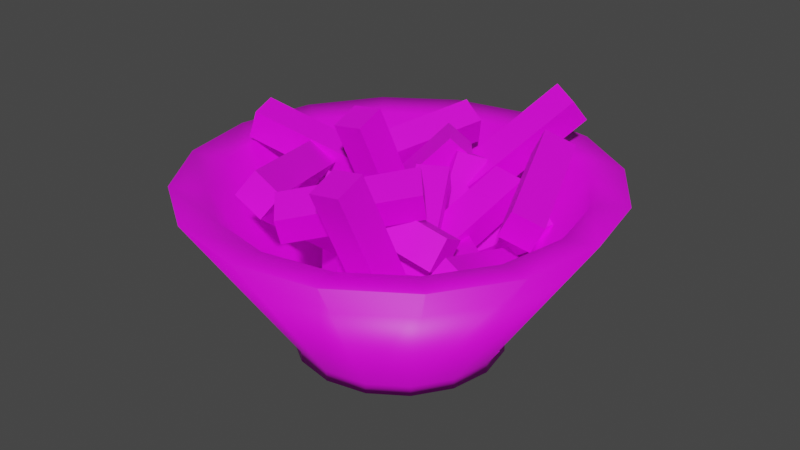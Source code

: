 # Source: CheeseCut.blend  (saved by Blender 3.3.6; exported with 4.5.12 LTS)
import bpy
from mathutils import Matrix  # noqa: F401  (used for matrix-valued properties, if any)

bpy.ops.wm.read_factory_settings(use_empty=True)
scene = bpy.context.scene
scene.name = 'Scene'

# ---- collections
col_collection = bpy.data.collections.new('Collection'); scene.collection.children.link(col_collection)

# ---- images (referenced by path relative to the original .blend; pixels are not part of the script)
import os
ASSET_DIR = os.environ.get("B2B_ASSET_DIR", "")  # directory of the original .blend (textures are referenced by path, not embedded)
HERE = os.path.dirname(os.path.abspath(__file__))  # packed textures are extracted next to this script under _unpacked/

def load_image(name, relpath, width, height, colorspace="sRGB"):
    """Load a texture the original file referenced (path relative to the .blend, or extracted next to this script)."""
    p = next((c for c in (os.path.join(HERE, relpath), os.path.join(ASSET_DIR, relpath)) if relpath and os.path.exists(c)), "")
    if p:
        img = bpy.data.images.load(p, check_existing=True)
        img.name = name
    else:  # same state as the original file: an image datablock whose file is absent (Cycles renders it pink)
        img = bpy.data.images.new(name, width, height)
        img.source = "FILE"
        img.filepath = "//" + (relpath or name)
    img.colorspace_settings.name = colorspace
    return img
img_imphenziapalette01_png_001 = load_image('ImphenziaPalette01.png.001', 'ImphenziaPalette01.png', 1024, 1024, 'sRGB')

# ---- materials (node trees are filled in below, after node groups)
mat_material_003 = bpy.data.materials.new('Material.003')
mat_material_003.use_transparent_shadow = False
mat_material_002 = bpy.data.materials.new('Material.002')
mat_material_002.use_transparent_shadow = False

# ---- material node trees
mat_material_003.use_nodes = True; mat_material_003.node_tree.nodes.clear()
_N = mat_material_003.node_tree.nodes; _L = mat_material_003.node_tree.links
n0 = _N.new('ShaderNodeBsdfPrincipled'); n0.name = 'Principled BSDF'; n0.location = (10, 300)
n0.distribution = 'GGX'
n0.subsurface_method = 'RANDOM_WALK_SKIN'
n0.inputs[3].default_value = 1.45
n0.inputs[27].default_value = (0.0, 0.0, 0.0, 1.0)
n0.inputs[28].default_value = 1.0
n1 = _N.new('ShaderNodeOutputMaterial'); n1.name = 'Material Output'; n1.location = (300, 300)
n2 = _N.new('ShaderNodeTexImage'); n2.name = 'Image Texture'; n2.location = (-397, 113)
n2.image = img_imphenziapalette01_png_001
_L.new(n0.outputs[0], n1.inputs[0])
_L.new(n2.outputs[0], n0.inputs[0])
n1.is_active_output = True
mat_material_002.use_nodes = True; mat_material_002.node_tree.nodes.clear()
_N = mat_material_002.node_tree.nodes; _L = mat_material_002.node_tree.links
n0 = _N.new('ShaderNodeBsdfPrincipled'); n0.name = 'Principled BSDF'; n0.location = (10, 300)
n0.distribution = 'GGX'
n0.subsurface_method = 'RANDOM_WALK_SKIN'
n0.inputs[3].default_value = 1.45
n0.inputs[27].default_value = (0.0, 0.0, 0.0, 1.0)
n0.inputs[28].default_value = 1.0
n1 = _N.new('ShaderNodeOutputMaterial'); n1.name = 'Material Output'; n1.location = (300, 300)
n2 = _N.new('ShaderNodeTexImage'); n2.name = 'Image Texture'; n2.location = (-397, 196)
n2.image = img_imphenziapalette01_png_001
_L.new(n0.outputs[0], n1.inputs[0])
_L.new(n2.outputs[0], n0.inputs[0])
n1.is_active_output = True

# ---- world
world_world = bpy.data.worlds.new('World'); scene.world = world_world
world_world.use_nodes = True; world_world.node_tree.nodes.clear()
_N = world_world.node_tree.nodes; _L = world_world.node_tree.links
n0 = _N.new('ShaderNodeOutputWorld'); n0.name = 'World Output'; n0.location = (300, 300)
n1 = _N.new('ShaderNodeBackground'); n1.name = 'Background'; n1.location = (10, 300)
n1.inputs[0].default_value = (0.05088, 0.05088, 0.05088, 1.0)
_L.new(n1.outputs[0], n0.inputs[0])
n0.is_active_output = True
world_world.color = (0.05088, 0.05088, 0.05088)
world_world.use_sun_shadow = False
world_world.sun_shadow_jitter_overblur = 0.0

# ---- meshes
me_cylinder = bpy.data.meshes.new('Cylinder')
me_cylinder.from_pydata([(0.0, 0.2, 0.02349), (0.0, 0.2, 0.05), (0.07654, 0.1848, 0.02349), (0.07654, 0.1848, 0.05), (0.1414, 0.1414, 0.02349), (0.1414, 0.1414, 0.05), (0.1848, 0.07654, 0.02349), (0.1848, 0.07654, 0.05), (0.2, 0.0, 0.02349), (0.2, 0.0, 0.05), (0.1848, -0.07654, 0.02349), (0.1848, -0.07654, 0.05), (0.1414, -0.1414, 0.02349), (0.1414, -0.1414, 0.05), (0.07654, -0.1848, 0.02349), (0.07654, -0.1848, 0.05), (0.0, -0.2, 0.02349), (0.0, -0.2, 0.05), (-0.07654, -0.1848, 0.02349), (-0.07654, -0.1848, 0.05), (-0.1414, -0.1414, 0.02349), (-0.1414, -0.1414, 0.05), (-0.1848, -0.07654, 0.02349), (-0.1848, -0.07654, 0.05), (-0.2, 0.0, 0.02349), (-0.2, 0.0, 0.05), (-0.1848, 0.07654, 0.02349), (-0.1848, 0.07654, 0.05), (-0.1414, 0.1414, 0.02349), (-0.1414, 0.1414, 0.05), (-0.07654, 0.1848, 0.02349), (-0.07654, 0.1848, 0.05), (-4.657e-11, 0.24, 0.01349), (0.09184, 0.2217, 0.01349), (0.09184, 0.2217, 0.06), (-4.657e-11, 0.24, 0.06), (0.1697, 0.1697, 0.01349), (0.1697, 0.1697, 0.06), (0.2217, 0.09184, 0.01349), (0.2217, 0.09184, 0.06), (0.24, -1.863e-10, 0.01349), (0.24, -1.863e-10, 0.06), (0.2217, -0.09184, 0.01349), (0.2217, -0.09184, 0.06), (0.1697, -0.1697, 0.01349), (0.1697, -0.1697, 0.06), (0.09184, -0.2217, 0.01349), (0.09184, -0.2217, 0.06), (-4.657e-11, -0.24, 0.01349), (-4.657e-11, -0.24, 0.06), (-0.09184, -0.2217, 0.01349), (-0.09184, -0.2217, 0.06), (-0.1697, -0.1697, 0.01349), (-0.1697, -0.1697, 0.06), (-0.2217, -0.09184, 0.01349), (-0.2217, -0.09184, 0.06), (-0.24, -1.863e-10, 0.01349), (-0.24, -1.863e-10, 0.06), (-0.2217, 0.09184, 0.01349), (-0.2217, 0.09184, 0.06), (-0.1697, 0.1697, 0.01349), (-0.1697, 0.1697, 0.06), (-0.09184, 0.2217, 0.01349), (-0.09184, 0.2217, 0.06), (0.1531, 0.3696, 0.7633), (-9.313e-10, 0.4, 0.7633), (-9.313e-10, -0.4, 0.7633), (-1.024e-09, -0.48, 0.7833), (0.2828, 0.2828, 0.7633), (0.3696, 0.1531, 0.7633), (0.4, -2.312e-09, 0.7633), (-0.4435, -0.1837, 0.7833), (-0.3696, -0.1531, 0.7633), (0.3696, -0.1531, 0.7633), (-0.4, -2.312e-09, 0.7633), (-0.48, -2.684e-09, 0.7833), (0.2828, -0.2828, 0.7633), (0.3394, 0.3394, 0.7833), (0.1531, -0.3696, 0.7633), (0.4435, 0.1837, 0.7833), (-0.1531, -0.3696, 0.7633), (-0.2828, -0.2828, 0.7633), (-0.1837, 0.4435, 0.7833), (-0.1531, 0.3696, 0.7633), (-0.3696, 0.1531, 0.7633), (-1.024e-09, 0.48, 0.7833), (-0.2828, 0.2828, 0.7633), (0.3394, -0.3394, 0.7833), (0.1837, -0.4435, 0.7833), (0.1837, 0.4435, 0.7833), (0.48, -2.684e-09, 0.7833), (0.4435, -0.1837, 0.7833), (-0.1837, -0.4435, 0.7833), (-0.3394, -0.3394, 0.7833), (-0.4435, 0.1837, 0.7833), (-0.3394, 0.3394, 0.7833)], [], [(28, 26, 58, 60), (10, 8, 40, 42), (37, 34, 89, 77), (18, 16, 48, 50), (17, 19, 80, 66), (63, 61, 95, 82), (26, 24, 56, 58), (8, 6, 38, 40), (45, 43, 91, 87), (16, 14, 46, 48), (25, 27, 84, 74), (7, 9, 70, 69), (24, 22, 54, 56), (6, 4, 36, 38), (3, 1, 31, 29, 27, 25, 23, 21, 19, 17, 15, 13, 11, 9, 7, 5), (53, 51, 92, 93), (15, 17, 66, 78), (0, 2, 4, 6, 8, 10, 12, 14, 16, 18, 20, 22, 24, 26, 28, 30), (32, 35, 34, 33), (33, 34, 37, 36), (36, 37, 39, 38), (38, 39, 41, 40), (40, 41, 43, 42), (42, 43, 45, 44), (44, 45, 47, 46), (46, 47, 49, 48), (48, 49, 51, 50), (50, 51, 53, 52), (52, 53, 55, 54), (54, 55, 57, 56), (56, 57, 59, 58), (58, 59, 61, 60), (60, 61, 63, 62), (62, 63, 35, 32), (2, 0, 32, 33), (34, 35, 85, 89), (61, 59, 94, 95), (43, 41, 90, 91), (20, 18, 50, 52), (23, 25, 74, 72), (12, 10, 42, 44), (30, 28, 60, 62), (5, 7, 69, 68), (51, 49, 67, 92), (4, 2, 33, 36), (22, 20, 52, 54), (31, 1, 65, 83), (13, 15, 78, 76), (14, 12, 44, 46), (0, 30, 62, 32), (66, 80, 92, 67), (74, 84, 94, 75), (69, 70, 90, 79), (78, 66, 67, 88), (72, 74, 75, 71), (68, 69, 79, 77), (83, 65, 85, 82), (76, 78, 88, 87), (70, 73, 91, 90), (84, 86, 95, 94), (65, 64, 89, 85), (80, 81, 93, 92), (73, 76, 87, 91), (86, 83, 82, 95), (64, 68, 77, 89), (81, 72, 71, 93), (55, 53, 93, 71), (9, 11, 73, 70), (27, 29, 86, 84), (1, 3, 64, 65), (47, 45, 87, 88), (35, 63, 82, 85), (19, 21, 81, 80), (39, 37, 77, 79), (57, 55, 71, 75), (11, 13, 76, 73), (29, 31, 83, 86), (49, 47, 88, 67), (3, 5, 68, 64), (21, 23, 72, 81), (41, 39, 79, 90), (59, 57, 75, 94)])
me_cylinder.polygons.foreach_set('use_smooth', [True] * 82)
_uv = me_cylinder.uv_layers.new(name='UVMap')
_uv.uv.foreach_set('vector', [0.2848, 0.9435, 0.2848, 0.9435, 0.2848, 0.9435, 0.2848, 0.9435, 0.2848, 0.9435, 0.2848, 0.9435, 0.2848, 0.9435, 0.2848, 0.9435, 0.2848, 0.9435, 0.2848, 0.9435, 0.2848, 0.9435, 0.2848, 0.9435, 0.2848, 0.9435, 0.2848, 0.9435, 0.2848, 0.9435, 0.2848, 0.9435, 0.4399, 0.9385, 0.4399, 0.9385, 0.4399, 0.9385, 0.4399, 0.9385, 0.2848, 0.9435, 0.2848, 0.9435, 0.2848, 0.9435, 0.2848, 0.9435, 0.2848, 0.9435, 0.2848, 0.9435, 0.2848, 0.9435, 0.2848, 0.9435, 0.2848, 0.9435, 0.2848, 0.9435, 0.2848, 0.9435, 0.2848, 0.9435, 0.2848, 0.9435, 0.2848, 0.9435, 0.2848, 0.9435, 0.2848, 0.9435, 0.2848, 0.9435, 0.2848, 0.9435, 0.2848, 0.9435, 0.2848, 0.9435, 0.4399, 0.9385, 0.4399, 0.9385, 0.4399, 0.9385, 0.4399, 0.9385, 0.4399, 0.9385, 0.4399, 0.9385, 0.4399, 0.9385, 0.4399, 0.9385, 0.2848, 0.9435, 0.2848, 0.9435, 0.2848, 0.9435, 0.2848, 0.9435, 0.2848, 0.9435, 0.2848, 0.9435, 0.2848, 0.9435, 0.2848, 0.9435, 0.2848, 0.9435, 0.2848, 0.9435, 0.2848, 0.9435, 0.2848, 0.9435, 0.2848, 0.9435, 0.2848, 0.9435, 0.2848, 0.9435, 0.2848, 0.9435, 0.2848, 0.9435, 0.2848, 0.9435, 0.2848, 0.9435, 0.2848, 0.9435, 0.2848, 0.9435, 0.2848, 0.9435, 0.2848, 0.9435, 0.2848, 0.9435, 0.2848, 0.9435, 0.2848, 0.9435, 0.2848, 0.9435, 0.2848, 0.9435, 0.4399, 0.9385, 0.4399, 0.9385, 0.4399, 0.9385, 0.4399, 0.9385, 0.2848, 0.9435, 0.2848, 0.9435, 0.2848, 0.9435, 0.2848, 0.9435, 0.2848, 0.9435, 0.2848, 0.9435, 0.2848, 0.9435, 0.2848, 0.9435, 0.2848, 0.9435, 0.2848, 0.9435, 0.2848, 0.9435, 0.2848, 0.9435, 0.2848, 0.9435, 0.2848, 0.9435, 0.2848, 0.9435, 0.2848, 0.9435, 0.2848, 0.9435, 0.2848, 0.9435, 0.2848, 0.9435, 0.2848, 0.9435, 0.2848, 0.9435, 0.2848, 0.9435, 0.2848, 0.9435, 0.2848, 0.9435, 0.2848, 0.9435, 0.2848, 0.9435, 0.2848, 0.9435, 0.2848, 0.9435, 0.2848, 0.9435, 0.2848, 0.9435, 0.2848, 0.9435, 0.2848, 0.9435, 0.2848, 0.9435, 0.2848, 0.9435, 0.2848, 0.9435, 0.2848, 0.9435, 0.2848, 0.9435, 0.2848, 0.9435, 0.2848, 0.9435, 0.2848, 0.9435, 0.2848, 0.9435, 0.2848, 0.9435, 0.2848, 0.9435, 0.2848, 0.9435, 0.2848, 0.9435, 0.2848, 0.9435, 0.2848, 0.9435, 0.2848, 0.9435, 0.2848, 0.9435, 0.2848, 0.9435, 0.2848, 0.9435, 0.2848, 0.9435, 0.2848, 0.9435, 0.2848, 0.9435, 0.2848, 0.9435, 0.2848, 0.9435, 0.2848, 0.9435, 0.2848, 0.9435, 0.2848, 0.9435, 0.2848, 0.9435, 0.2848, 0.9435, 0.2848, 0.9435, 0.2848, 0.9435, 0.2848, 0.9435, 0.2848, 0.9435, 0.2848, 0.9435, 0.2848, 0.9435, 0.2848, 0.9435, 0.2848, 0.9435, 0.2848, 0.9435, 0.2848, 0.9435, 0.2848, 0.9435, 0.2848, 0.9435, 0.2848, 0.9435, 0.2848, 0.9435, 0.2848, 0.9435, 0.2848, 0.9435, 0.2848, 0.9435, 0.2848, 0.9435, 0.2848, 0.9435, 0.2848, 0.9435, 0.2848, 0.9435, 0.2848, 0.9435, 0.2848, 0.9435, 0.2848, 0.9435, 0.2848, 0.9435, 0.2848, 0.9435, 0.2848, 0.9435, 0.2848, 0.9435, 0.2848, 0.9435, 0.2848, 0.9435, 0.2848, 0.9435, 0.2848, 0.9435, 0.2848, 0.9435, 0.2848, 0.9435, 0.2848, 0.9435, 0.2848, 0.9435, 0.2848, 0.9435, 0.2848, 0.9435, 0.2848, 0.9435, 0.4399, 0.9385, 0.4399, 0.9385, 0.4399, 0.9385, 0.4399, 0.9385, 0.2848, 0.9435, 0.2848, 0.9435, 0.2848, 0.9435, 0.2848, 0.9435, 0.2848, 0.9435, 0.2848, 0.9435, 0.2848, 0.9435, 0.2848, 0.9435, 0.4399, 0.9385, 0.4399, 0.9385, 0.4399, 0.9385, 0.4399, 0.9385, 0.2848, 0.9435, 0.2848, 0.9435, 0.2848, 0.9435, 0.2848, 0.9435, 0.2848, 0.9435, 0.2848, 0.9435, 0.2848, 0.9435, 0.2848, 0.9435, 0.2848, 0.9435, 0.2848, 0.9435, 0.2848, 0.9435, 0.2848, 0.9435, 0.4399, 0.9385, 0.4399, 0.9385, 0.4399, 0.9385, 0.4399, 0.9385, 0.4399, 0.9385, 0.4399, 0.9385, 0.4399, 0.9385, 0.4399, 0.9385, 0.2848, 0.9435, 0.2848, 0.9435, 0.2848, 0.9435, 0.2848, 0.9435, 0.2848, 0.9435, 0.2848, 0.9435, 0.2848, 0.9435, 0.2848, 0.9435, 0.2848, 0.9435, 0.2848, 0.9435, 0.2848, 0.9435, 0.2848, 0.9435, 0.2848, 0.9435, 0.2848, 0.9435, 0.2848, 0.9435, 0.2848, 0.9435, 0.2848, 0.9435, 0.2848, 0.9435, 0.2848, 0.9435, 0.2848, 0.9435, 0.2848, 0.9435, 0.2848, 0.9435, 0.2848, 0.9435, 0.2848, 0.9435, 0.2848, 0.9435, 0.2848, 0.9435, 0.2848, 0.9435, 0.2848, 0.9435, 0.2848, 0.9435, 0.2848, 0.9435, 0.2848, 0.9435, 0.2848, 0.9435, 0.2848, 0.9435, 0.2848, 0.9435, 0.2848, 0.9435, 0.2848, 0.9435, 0.2848, 0.9435, 0.2848, 0.9435, 0.2848, 0.9435, 0.2848, 0.9435, 0.2848, 0.9435, 0.2848, 0.9435, 0.2848, 0.9435, 0.2848, 0.9435, 0.2848, 0.9435, 0.2848, 0.9435, 0.2848, 0.9435, 0.2848, 0.9435, 0.2848, 0.9435, 0.2848, 0.9435, 0.2848, 0.9435, 0.2848, 0.9435, 0.2848, 0.9435, 0.2848, 0.9435, 0.2848, 0.9435, 0.2848, 0.9435, 0.2848, 0.9435, 0.2848, 0.9435, 0.2848, 0.9435, 0.2848, 0.9435, 0.2848, 0.9435, 0.2848, 0.9435, 0.2848, 0.9435, 0.2848, 0.9435, 0.2848, 0.9435, 0.2848, 0.9435, 0.2848, 0.9435, 0.2848, 0.9435, 0.2848, 0.9435, 0.2848, 0.9435, 0.2848, 0.9435, 0.2848, 0.9435, 0.2848, 0.9435, 0.2848, 0.9435, 0.2848, 0.9435, 0.2848, 0.9435, 0.4399, 0.9385, 0.4399, 0.9385, 0.4399, 0.9385, 0.4399, 0.9385, 0.4399, 0.9385, 0.4399, 0.9385, 0.4399, 0.9385, 0.4399, 0.9385, 0.4399, 0.9385, 0.4399, 0.9385, 0.4399, 0.9385, 0.4399, 0.9385, 0.2848, 0.9435, 0.2848, 0.9435, 0.2848, 0.9435, 0.2848, 0.9435, 0.2848, 0.9435, 0.2848, 0.9435, 0.2848, 0.9435, 0.2848, 0.9435, 0.4399, 0.9385, 0.4399, 0.9385, 0.4399, 0.9385, 0.4399, 0.9385, 0.2848, 0.9435, 0.2848, 0.9435, 0.2848, 0.9435, 0.2848, 0.9435, 0.2848, 0.9435, 0.2848, 0.9435, 0.2848, 0.9435, 0.2848, 0.9435, 0.4399, 0.9385, 0.4399, 0.9385, 0.4399, 0.9385, 0.4399, 0.9385, 0.4399, 0.9385, 0.4399, 0.9385, 0.4399, 0.9385, 0.4399, 0.9385, 0.2848, 0.9435, 0.2848, 0.9435, 0.2848, 0.9435, 0.2848, 0.9435, 0.4399, 0.9385, 0.4399, 0.9385, 0.4399, 0.9385, 0.4399, 0.9385, 0.4399, 0.9385, 0.4399, 0.9385, 0.4399, 0.9385, 0.4399, 0.9385, 0.2848, 0.9435, 0.2848, 0.9435, 0.2848, 0.9435, 0.2848, 0.9435, 0.2848, 0.9435, 0.2848, 0.9435, 0.2848, 0.9435, 0.2848, 0.9435])
me_cylinder.materials.append(mat_material_003)
me_cylinder.update()
me_cube_005 = bpy.data.meshes.new('Cube.005')
me_cube_005.from_pydata([(-1.0, -1.0, -1.0), (-1.0, -1.0, 1.0), (-1.0, 1.0, -1.0), (-1.0, 1.0, 1.0), (1.0, -1.0, -1.0), (1.0, -1.0, 1.0), (1.0, 1.0, -1.0), (1.0, 1.0, 1.0), (-4.747, -0.6687, -1.037), (-5.089, -0.8591, 0.7811), (-1.774, 0.99, 2.301), (-2.116, 0.7997, 4.118), (-2.922, -0.8732, -1.037), (-3.263, -1.064, 0.7811), (0.05071, 0.7856, 2.301), (-0.2905, 0.5952, 4.118), (-0.7222, 0.3566, 2.754), (-0.2216, 0.1662, 4.534), (3.423, 2.015, 4.426), (3.923, 1.825, 6.207), (0.9136, 0.1521, 1.944), (1.414, -0.03822, 3.725), (5.059, 1.811, 3.617), (5.559, 1.621, 5.397), (1.145, -1.36, 2.733), (-0.0001318, -1.695, 3.677), (-4.06, 0.08353, 4.62), (-5.205, -0.2516, 5.564), (0.1475, -1.446, 1.034), (-0.9977, -1.781, 1.979), (-5.057, -0.002514, 2.921), (-6.203, -0.3377, 3.865), (-0.8854, -0.9265, 2.092), (0.2598, -0.99, 3.711), (4.319, 0.4165, -0.7459), (5.465, 0.353, 0.8739), (0.1122, -1.292, 1.157), (1.257, -1.355, 2.777), (5.317, 0.05146, -1.68), (6.462, -0.01205, -0.06041), (6.732, -1.068, 4.288), (6.732, -1.068, 6.288), (0.3569, 0.1399, 4.288), (0.3569, 0.1399, 6.288), (7.94, -0.6697, 4.288), (7.94, -0.6697, 6.288), (1.565, 0.5384, 4.288), (1.565, 0.5384, 6.288), (2.298, -1.127, 4.251), (2.699, -1.31, 6.069), (-1.194, 0.4669, 7.588), (-0.7929, 0.284, 9.406), (4.052, -0.8873, 4.251), (4.453, -1.07, 6.069), (0.5606, 0.707, 7.588), (0.9613, 0.5241, 9.406), (6.685, -0.2838, 8.042), (7.594, -0.2991, 9.822), (3.901, 1.544, 9.714), (4.81, 1.529, 11.49), (8.324, -0.08143, 7.232), (9.234, -0.09669, 9.012), (5.541, 1.746, 8.904), (6.45, 1.731, 10.68), (5.469, -0.6907, 8.021), (5.846, -1.121, 8.965), (-2.277, -0.8556, 9.907), (-1.901, -1.286, 10.85), (5.141, -0.9415, 6.322), (5.517, -1.372, 7.266), (-2.606, -1.106, 8.208), (-2.229, -1.537, 9.153), (6.175, -1.742, 7.379), (7.07, -1.553, 8.999), (5.038, 0.1059, 4.542), (5.933, 0.2957, 6.162), (7.942, -1.764, 6.445), (8.836, -1.574, 8.065), (6.805, 0.08415, 3.607), (7.699, 0.274, 5.227), (-7.392, 0.7387, 7.041), (-6.938, 0.6227, 8.737), (-3.798, 2.476, 8.714), (-3.344, 2.36, 10.41), (-5.695, 0.568, 6.232), (-5.241, 0.452, 7.928), (-2.101, 2.305, 7.904), (-1.647, 2.189, 9.6), (-3.64, -1.791, 9.518), (-5.187, -1.886, 10.73), (-6.457, 0.05324, 8.236), (-8.003, -0.04183, 9.446), (-4.695, -1.96, 7.958), (-6.242, -2.055, 9.168), (-7.512, -0.1152, 6.676), (-9.058, -0.2102, 7.886), (-7.316, -1.051, 7.494), (-6.335, -1.212, 9.114), (-0.5432, -0.257, 4.657), (0.4374, -0.4179, 6.277), (-6.901, -1.481, 6.56), (-5.921, -1.642, 8.18), (-0.1287, -0.6867, 3.723), (0.8519, -0.8477, 5.342), (-1.681, 0.4154, 1.886), (-0.03188, 0.1509, 2.287), (-1.407, 1.215, 9.214), (0.2419, 0.9503, 9.615), (-0.5519, 0.7897, 1.191), (1.097, 0.5251, 1.591), (-0.278, 1.589, 8.519), (1.371, 1.325, 8.919), (-6.144, 0.5046, 4.887), (-4.864, 0.1242, 4.672), (-1.486, 1.282, 10.6), (-0.2062, 0.9021, 10.38), (-5.142, 0.7644, 3.504), (-3.861, 0.384, 3.288), (-0.4838, 1.542, 9.215), (0.7964, 1.162, 9.0), (-0.6861, 1.193, 7.99), (1.039, 0.9751, 7.475), (3.26, 2.41, 12.96), (4.985, 2.193, 12.45), (-0.4581, 1.525, 6.511), (1.267, 1.307, 5.995), (3.488, 2.742, 11.48), (5.213, 2.524, 10.97), (-1.146, 0.579, 5.438), (-1.06, 0.1059, 4.797), (-2.332, -0.06742, 12.92), (-2.246, -0.5406, 12.27), (-3.122, 0.5827, 5.13), (-3.036, 0.1095, 4.489), (-4.308, -0.06377, 12.61), (-4.222, -0.5369, 11.97), (1.384, -0.6119, 6.236), (3.357, -0.6372, 5.929), (2.167, 1.274, 8.779), (4.14, 1.249, 8.472), (1.127, -0.4475, 4.365), (3.1, -0.4728, 4.058), (1.909, 1.439, 6.908), (3.883, 1.413, 6.601), (-3.144, -1.917, 8.642), (-2.934, -2.071, 10.34), (3.086, -0.734, 10.31), (3.296, -0.8875, 12.01), (-1.905, -2.253, 7.832), (-1.694, -2.407, 9.528), (4.325, -1.07, 9.505), (4.535, -1.224, 11.2), (4.816, -1.481, 5.923), (4.902, -1.954, 5.282), (3.63, -2.128, 13.4), (3.716, -2.601, 12.76), (2.84, -1.478, 5.615), (2.926, -1.951, 4.974), (1.654, -2.124, 13.09), (1.74, -2.597, 12.45), (-4.888, 0.7168, 8.393), (-4.29, 0.2437, 8.146), (-11.95, 0.07041, 11.12), (-11.35, -0.4027, 10.87), (-5.613, 0.7205, 6.529), (-5.016, 0.2473, 6.282), (-12.68, 0.07407, 9.258), (-12.08, -0.3991, 9.011)], [], [(0, 1, 3, 2), (2, 3, 7, 6), (6, 7, 5, 4), (4, 5, 1, 0), (2, 6, 4, 0), (7, 3, 1, 5), (8, 9, 11, 10), (10, 11, 15, 14), (14, 15, 13, 12), (12, 13, 9, 8), (10, 14, 12, 8), (15, 11, 9, 13), (16, 17, 19, 18), (18, 19, 23, 22), (22, 23, 21, 20), (20, 21, 17, 16), (18, 22, 20, 16), (23, 19, 17, 21), (24, 28, 30, 26), (29, 25, 27, 31), (27, 26, 30, 31), (25, 24, 26, 27), (29, 28, 24, 25), (31, 30, 28, 29), (32, 33, 35, 34), (34, 35, 39, 38), (38, 39, 37, 36), (36, 37, 33, 32), (34, 38, 36, 32), (39, 35, 33, 37), (40, 41, 43, 42), (42, 43, 47, 46), (46, 47, 45, 44), (44, 45, 41, 40), (42, 46, 44, 40), (47, 43, 41, 45), (48, 49, 51, 50), (50, 51, 55, 54), (54, 55, 53, 52), (52, 53, 49, 48), (50, 54, 52, 48), (55, 51, 49, 53), (56, 57, 59, 58), (58, 59, 63, 62), (62, 63, 61, 60), (60, 61, 57, 56), (58, 62, 60, 56), (63, 59, 57, 61), (64, 68, 70, 66), (69, 65, 67, 71), (67, 66, 70, 71), (65, 64, 66, 67), (69, 68, 64, 65), (71, 70, 68, 69), (72, 73, 75, 74), (74, 75, 79, 78), (78, 79, 77, 76), (76, 77, 73, 72), (74, 78, 76, 72), (79, 75, 73, 77), (80, 81, 83, 82), (82, 83, 87, 86), (86, 87, 85, 84), (84, 85, 81, 80), (82, 86, 84, 80), (87, 83, 81, 85), (88, 92, 94, 90), (93, 89, 91, 95), (91, 90, 94, 95), (89, 88, 90, 91), (93, 92, 88, 89), (95, 94, 92, 93), (96, 97, 99, 98), (98, 99, 103, 102), (102, 103, 101, 100), (100, 101, 97, 96), (98, 102, 100, 96), (103, 99, 97, 101), (104, 105, 107, 106), (106, 107, 111, 110), (110, 111, 109, 108), (108, 109, 105, 104), (106, 110, 108, 104), (111, 107, 105, 109), (112, 113, 115, 114), (114, 115, 119, 118), (118, 119, 117, 116), (116, 117, 113, 112), (114, 118, 116, 112), (119, 115, 113, 117), (120, 121, 123, 122), (122, 123, 127, 126), (126, 127, 125, 124), (124, 125, 121, 120), (122, 126, 124, 120), (127, 123, 121, 125), (128, 132, 134, 130), (133, 129, 131, 135), (131, 130, 134, 135), (129, 128, 130, 131), (133, 132, 128, 129), (135, 134, 132, 133), (136, 137, 139, 138), (138, 139, 143, 142), (142, 143, 141, 140), (140, 141, 137, 136), (138, 142, 140, 136), (143, 139, 137, 141), (144, 145, 147, 146), (146, 147, 151, 150), (150, 151, 149, 148), (148, 149, 145, 144), (146, 150, 148, 144), (151, 147, 145, 149), (152, 156, 158, 154), (157, 153, 155, 159), (155, 154, 158, 159), (153, 152, 154, 155), (157, 156, 152, 153), (159, 158, 156, 157), (160, 164, 166, 162), (165, 161, 163, 167), (163, 162, 166, 167), (161, 160, 162, 163), (165, 164, 160, 161), (167, 166, 164, 165)])
_uv = me_cube_005.uv_layers.new(name='UVMap')
_uv.uv.foreach_set('vector', [0.6922, 0.6705, 0.6922, 0.6705, 0.6922, 0.6705, 0.6922, 0.6705, 0.6922, 0.6705, 0.6922, 0.6705, 0.6922, 0.6705, 0.6922, 0.6705, 0.6922, 0.6705, 0.6922, 0.6705, 0.6922, 0.6705, 0.6922, 0.6705, 0.6922, 0.6705, 0.6922, 0.6705, 0.6922, 0.6705, 0.6922, 0.6705, 0.6922, 0.6705, 0.6922, 0.6705, 0.6922, 0.6705, 0.6922, 0.6705, 0.6922, 0.6705, 0.6922, 0.6705, 0.6922, 0.6705, 0.6922, 0.6705, 0.6922, 0.6705, 0.6922, 0.6705, 0.6922, 0.6705, 0.6922, 0.6705, 0.6922, 0.6705, 0.6922, 0.6705, 0.6922, 0.6705, 0.6922, 0.6705, 0.6922, 0.6705, 0.6922, 0.6705, 0.6922, 0.6705, 0.6922, 0.6705, 0.6922, 0.6705, 0.6922, 0.6705, 0.6922, 0.6705, 0.6922, 0.6705, 0.6922, 0.6705, 0.6922, 0.6705, 0.6922, 0.6705, 0.6922, 0.6705, 0.6922, 0.6705, 0.6922, 0.6705, 0.6922, 0.6705, 0.6922, 0.6705, 0.6922, 0.6705, 0.6922, 0.6705, 0.6922, 0.6705, 0.6922, 0.6705, 0.6922, 0.6705, 0.6922, 0.6705, 0.6922, 0.6705, 0.6922, 0.6705, 0.6922, 0.6705, 0.6922, 0.6705, 0.6922, 0.6705, 0.6922, 0.6705, 0.6922, 0.6705, 0.6922, 0.6705, 0.6922, 0.6705, 0.6922, 0.6705, 0.6922, 0.6705, 0.6922, 0.6705, 0.6922, 0.6705, 0.6922, 0.6705, 0.6922, 0.6705, 0.6922, 0.6705, 0.6922, 0.6705, 0.6922, 0.6705, 0.6922, 0.6705, 0.6922, 0.6705, 0.6922, 0.6705, 0.6922, 0.6705, 0.6922, 0.6705, 0.6922, 0.6705, 0.6922, 0.6705, 0.6922, 0.6705, 0.6922, 0.6705, 0.6922, 0.6705, 0.6922, 0.6705, 0.6922, 0.6705, 0.6922, 0.6705, 0.6922, 0.6705, 0.6922, 0.6705, 0.6922, 0.6705, 0.6922, 0.6705, 0.6922, 0.6705, 0.6922, 0.6705, 0.6922, 0.6705, 0.6922, 0.6705, 0.6922, 0.6705, 0.6922, 0.6705, 0.6922, 0.6705, 0.6922, 0.6705, 0.6922, 0.6705, 0.6922, 0.6705, 0.6922, 0.6705, 0.6922, 0.6705, 0.6922, 0.6705, 0.6922, 0.6705, 0.6922, 0.6705, 0.6922, 0.6705, 0.6922, 0.6705, 0.6922, 0.6705, 0.6922, 0.6705, 0.6922, 0.6705, 0.6922, 0.6705, 0.6922, 0.6705, 0.6922, 0.6705, 0.6922, 0.6705, 0.6922, 0.6705, 0.6922, 0.6705, 0.6922, 0.6705, 0.6922, 0.6705, 0.6922, 0.6705, 0.6922, 0.6705, 0.6922, 0.6705, 0.6922, 0.6705, 0.6922, 0.6705, 0.6922, 0.6705, 0.6922, 0.6705, 0.6922, 0.6705, 0.6922, 0.6705, 0.6922, 0.6705, 0.6922, 0.6705, 0.6922, 0.6705, 0.6922, 0.6705, 0.6922, 0.6705, 0.6922, 0.6705, 0.6922, 0.6705, 0.6922, 0.6705, 0.6922, 0.6705, 0.6922, 0.6705, 0.6922, 0.6705, 0.6922, 0.6705, 0.6922, 0.6705, 0.6922, 0.6705, 0.6922, 0.6705, 0.6922, 0.6705, 0.6922, 0.6705, 0.6922, 0.6705, 0.6922, 0.6705, 0.6922, 0.6705, 0.6922, 0.6705, 0.6922, 0.6705, 0.6922, 0.6705, 0.6922, 0.6705, 0.6922, 0.6705, 0.6922, 0.6705, 0.6922, 0.6705, 0.6922, 0.6705, 0.6922, 0.6705, 0.6922, 0.6705, 0.6922, 0.6705, 0.6922, 0.6705, 0.6922, 0.6705, 0.6922, 0.6705, 0.6922, 0.6705, 0.6922, 0.6705, 0.6922, 0.6705, 0.6922, 0.6705, 0.6922, 0.6705, 0.6922, 0.6705, 0.6922, 0.6705, 0.6922, 0.6705, 0.6922, 0.6705, 0.6922, 0.6705, 0.6922, 0.6705, 0.6922, 0.6705, 0.6922, 0.6705, 0.6922, 0.6705, 0.6922, 0.6705, 0.6922, 0.6705, 0.6922, 0.6705, 0.6922, 0.6705, 0.6922, 0.6705, 0.6922, 0.6705, 0.6922, 0.6705, 0.6922, 0.6705, 0.6922, 0.6705, 0.6922, 0.6705, 0.6922, 0.6705, 0.6922, 0.6705, 0.6922, 0.6705, 0.6922, 0.6705, 0.6922, 0.6705, 0.6922, 0.6705, 0.6922, 0.6705, 0.6922, 0.6705, 0.6922, 0.6705, 0.6922, 0.6705, 0.6922, 0.6705, 0.6922, 0.6705, 0.6922, 0.6705, 0.6922, 0.6705, 0.6922, 0.6705, 0.6922, 0.6705, 0.6922, 0.6705, 0.6922, 0.6705, 0.6922, 0.6705, 0.6922, 0.6705, 0.6922, 0.6705, 0.6922, 0.6705, 0.6922, 0.6705, 0.6922, 0.6705, 0.6922, 0.6705, 0.6922, 0.6705, 0.6922, 0.6705, 0.6922, 0.6705, 0.6922, 0.6705, 0.6922, 0.6705, 0.6922, 0.6705, 0.6922, 0.6705, 0.6922, 0.6705, 0.6922, 0.6705, 0.6922, 0.6705, 0.6922, 0.6705, 0.6922, 0.6705, 0.6922, 0.6705, 0.6922, 0.6705, 0.6922, 0.6705, 0.6922, 0.6705, 0.6922, 0.6705, 0.6922, 0.6705, 0.6922, 0.6705, 0.6922, 0.6705, 0.6922, 0.6705, 0.6922, 0.6705, 0.6922, 0.6705, 0.6922, 0.6705, 0.6922, 0.6705, 0.6922, 0.6705, 0.6922, 0.6705, 0.6922, 0.6705, 0.6922, 0.6705, 0.6922, 0.6705, 0.6922, 0.6705, 0.6922, 0.6705, 0.6922, 0.6705, 0.6922, 0.6705, 0.6922, 0.6705, 0.6922, 0.6705, 0.6922, 0.6705, 0.6922, 0.6705, 0.6922, 0.6705, 0.6922, 0.6705, 0.6922, 0.6705, 0.6922, 0.6705, 0.6922, 0.6705, 0.6922, 0.6705, 0.6922, 0.6705, 0.6922, 0.6705, 0.6922, 0.6705, 0.6922, 0.6705, 0.6922, 0.6705, 0.6922, 0.6705, 0.6922, 0.6705, 0.6922, 0.6705, 0.6922, 0.6705, 0.6922, 0.6705, 0.6922, 0.6705, 0.6922, 0.6705, 0.6922, 0.6705, 0.6922, 0.6705, 0.6922, 0.6705, 0.6922, 0.6705, 0.6922, 0.6705, 0.6922, 0.6705, 0.6922, 0.6705, 0.6922, 0.6705, 0.6922, 0.6705, 0.6922, 0.6705, 0.6922, 0.6705, 0.6922, 0.6705, 0.6922, 0.6705, 0.6922, 0.6705, 0.6922, 0.6705, 0.6922, 0.6705, 0.6922, 0.6705, 0.6922, 0.6705, 0.6922, 0.6705, 0.6922, 0.6705, 0.6922, 0.6705, 0.6922, 0.6705, 0.6922, 0.6705, 0.6922, 0.6705, 0.6922, 0.6705, 0.6922, 0.6705, 0.6922, 0.6705, 0.6922, 0.6705, 0.6922, 0.6705, 0.6922, 0.6705, 0.6922, 0.6705, 0.6922, 0.6705, 0.6922, 0.6705, 0.6922, 0.6705, 0.6922, 0.6705, 0.6922, 0.6705, 0.6922, 0.6705, 0.6922, 0.6705, 0.6922, 0.6705, 0.6922, 0.6705, 0.6922, 0.6705, 0.6922, 0.6705, 0.6922, 0.6705, 0.6922, 0.6705, 0.6922, 0.6705, 0.6922, 0.6705, 0.6922, 0.6705, 0.6922, 0.6705, 0.6922, 0.6705, 0.6922, 0.6705, 0.6922, 0.6705, 0.6922, 0.6705, 0.6922, 0.6705, 0.6922, 0.6705, 0.6922, 0.6705, 0.6922, 0.6705, 0.6922, 0.6705, 0.6922, 0.6705, 0.6922, 0.6705, 0.6922, 0.6705, 0.6922, 0.6705, 0.6922, 0.6705, 0.6922, 0.6705, 0.6922, 0.6705, 0.6922, 0.6705, 0.6922, 0.6705, 0.6922, 0.6705, 0.6922, 0.6705, 0.6922, 0.6705, 0.6922, 0.6705, 0.6922, 0.6705, 0.6922, 0.6705, 0.6922, 0.6705, 0.6922, 0.6705, 0.6922, 0.6705, 0.6922, 0.6705, 0.6922, 0.6705, 0.6922, 0.6705, 0.6922, 0.6705, 0.6922, 0.6705, 0.6922, 0.6705, 0.6922, 0.6705, 0.6922, 0.6705, 0.6922, 0.6705, 0.6922, 0.6705, 0.6922, 0.6705, 0.6922, 0.6705, 0.6922, 0.6705, 0.6922, 0.6705, 0.6922, 0.6705, 0.6922, 0.6705, 0.6922, 0.6705, 0.6922, 0.6705, 0.6922, 0.6705, 0.6922, 0.6705, 0.6922, 0.6705, 0.6922, 0.6705, 0.6922, 0.6705, 0.6922, 0.6705, 0.6922, 0.6705, 0.6922, 0.6705, 0.6922, 0.6705, 0.6922, 0.6705, 0.6922, 0.6705, 0.6922, 0.6705, 0.6922, 0.6705, 0.6922, 0.6705, 0.6922, 0.6705, 0.6922, 0.6705, 0.6922, 0.6705, 0.6922, 0.6705, 0.6922, 0.6705, 0.6922, 0.6705, 0.6922, 0.6705, 0.6922, 0.6705, 0.6922, 0.6705, 0.6922, 0.6705, 0.6922, 0.6705, 0.6922, 0.6705, 0.6922, 0.6705, 0.6922, 0.6705, 0.6922, 0.6705, 0.6922, 0.6705, 0.6922, 0.6705, 0.6922, 0.6705, 0.6922, 0.6705, 0.6922, 0.6705, 0.6922, 0.6705, 0.6922, 0.6705, 0.6922, 0.6705, 0.6922, 0.6705, 0.6922, 0.6705, 0.6922, 0.6705, 0.6922, 0.6705, 0.6922, 0.6705, 0.6922, 0.6705, 0.6922, 0.6705, 0.6922, 0.6705, 0.6922, 0.6705, 0.6922, 0.6705, 0.6922, 0.6705, 0.6922, 0.6705, 0.6922, 0.6705, 0.6922, 0.6705, 0.6922, 0.6705, 0.6922, 0.6705, 0.6922, 0.6705, 0.6922, 0.6705, 0.6922, 0.6705, 0.6922, 0.6705, 0.6922, 0.6705, 0.6922, 0.6705, 0.6922, 0.6705, 0.6922, 0.6705, 0.6922, 0.6705, 0.6922, 0.6705, 0.6922, 0.6705, 0.6922, 0.6705, 0.6922, 0.6705, 0.6922, 0.6705, 0.6922, 0.6705, 0.6922, 0.6705, 0.6922, 0.6705, 0.6922, 0.6705, 0.6922, 0.6705, 0.6922, 0.6705, 0.6922, 0.6705, 0.6922, 0.6705, 0.6922, 0.6705, 0.6922, 0.6705, 0.6922, 0.6705, 0.6922, 0.6705, 0.6922, 0.6705, 0.6922, 0.6705, 0.6922, 0.6705, 0.6922, 0.6705, 0.6922, 0.6705, 0.6922, 0.6705, 0.6922, 0.6705, 0.6922, 0.6705, 0.6922, 0.6705, 0.6922, 0.6705, 0.6922, 0.6705, 0.6922, 0.6705, 0.6922, 0.6705, 0.6922, 0.6705, 0.6922, 0.6705, 0.6922, 0.6705, 0.6922, 0.6705, 0.6922, 0.6705, 0.6922, 0.6705, 0.6922, 0.6705, 0.6922, 0.6705, 0.6922, 0.6705, 0.6922, 0.6705, 0.6922, 0.6705, 0.6922, 0.6705, 0.6922, 0.6705, 0.6922, 0.6705, 0.6922, 0.6705, 0.6922, 0.6705, 0.6922, 0.6705, 0.6922, 0.6705, 0.6922, 0.6705, 0.6922, 0.6705, 0.6922, 0.6705, 0.6922, 0.6705, 0.6922, 0.6705, 0.6922, 0.6705, 0.6922, 0.6705, 0.6922, 0.6705, 0.6922, 0.6705, 0.6922, 0.6705, 0.6922, 0.6705, 0.6922, 0.6705, 0.6922, 0.6705, 0.6922, 0.6705, 0.6922, 0.6705, 0.6922, 0.6705, 0.6922, 0.6705, 0.6922, 0.6705, 0.6922, 0.6705, 0.6922, 0.6705, 0.6922, 0.6705, 0.6922, 0.6705, 0.6922, 0.6705, 0.6922, 0.6705, 0.6922, 0.6705, 0.6922, 0.6705, 0.6922, 0.6705, 0.6922, 0.6705, 0.6922, 0.6705, 0.6922, 0.6705, 0.6922, 0.6705, 0.6922, 0.6705, 0.6922, 0.6705, 0.6922, 0.6705, 0.6922, 0.6705, 0.6922, 0.6705])
me_cube_005.materials.append(mat_material_002)
me_cube_005.update()

# ---- objects
ob_bowl = bpy.data.objects.new('Bowl', me_cylinder)
ob_cheese = bpy.data.objects.new('Cheese', me_cube_005)

# ---- transforms, parenting, visibility, modifiers, constraints
ob_bowl.location = (0.0, 0.0, 0.0)
ob_bowl.scale = (1.392, 1.392, 0.6961)
ob_cheese.location = (0.0505, 0.004707, 0.1009)
ob_cheese.scale = (0.05, 0.2, 0.05)

# ---- collection membership
col_collection.objects.link(ob_bowl)
col_collection.objects.link(ob_cheese)

# ---- scene / render settings (as saved in the file)
scene.frame_start = 1; scene.frame_end = 250; scene.frame_set(1)
scene.render.engine = 'BLENDER_EEVEE_NEXT'
scene.cycles.sampling_pattern = 'TABULATED_SOBOL'
scene.cycles.use_light_tree = False
scene.view_settings.view_transform = 'Filmic'
bpy.context.view_layer.update()

# ---- added for rendering (the .blend has no active camera and no usable light): camera, sun
cam_auto = bpy.data.cameras.new('AutoCamera')
cam_auto.lens = 50.0
cam_auto.sensor_width = 36.0
cam_auto.clip_end = 1000.0
ob_auto_camera = bpy.data.objects.new('AutoCamera', cam_auto)
scene.collection.objects.link(ob_auto_camera)
ob_auto_camera.location = (1.88544, -2.26253, 1.89849)
ob_auto_camera.rotation_euler = (1.09748, -7.21219e-08, 0.694738)
scene.camera = ob_auto_camera
light_auto_sun = bpy.data.lights.new('AutoSun', 'SUN')
light_auto_sun.energy = 3.0
light_auto_sun.angle = 0.0523599
ob_auto_sun = bpy.data.objects.new('AutoSun', light_auto_sun)
scene.collection.objects.link(ob_auto_sun)
ob_auto_sun.rotation_euler = (0.872665, 0.174533, 0.523599)
bpy.context.view_layer.update()
